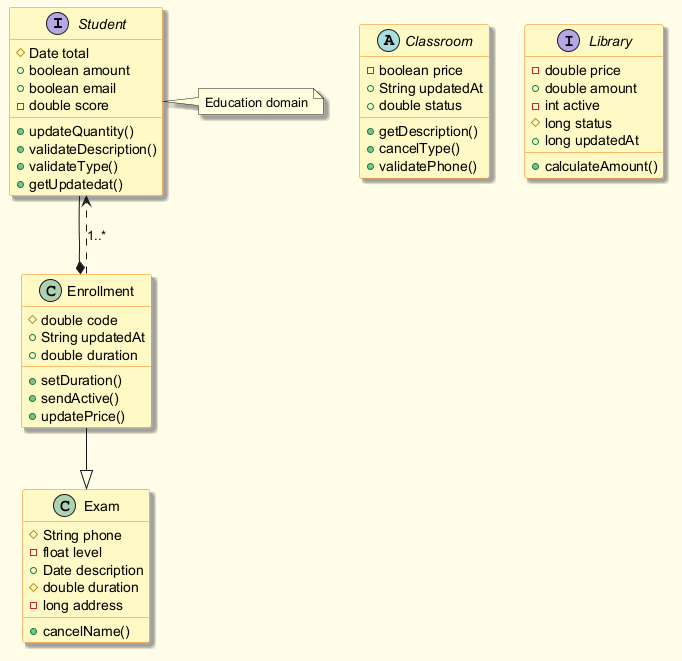

The diagram above was rendered by PlantUML. Its source (embedded in the PNG):
@startuml
skinparam backgroundColor #FFFDE7
skinparam classBackgroundColor #FFF9C4
skinparam classBorderColor #F57F17
skinparam shadowing true
interface Student {
  #Date total
  +boolean amount
  +boolean email
  -double score
  +updateQuantity()
  +validateDescription()
  +validateType()
  +getUpdatedat()
}
abstract class Classroom {
  -boolean price
  +String updatedAt
  +double status
  +getDescription()
  +cancelType()
  +validatePhone()
}
interface Library {
  -double price
  +double amount
  -int active
  #long status
  +long updatedAt
  +calculateAmount()
}
class Enrollment {
  #double code
  +String updatedAt
  +double duration
  +setDuration()
  +sendActive()
  +updatePrice()
}
class Exam {
  #String phone
  -float level
  +Date description
  #double duration
  -long address
  +cancelName()
}
Enrollment ..> Student : "1..*"
Student --* Enrollment
Enrollment --|> Exam
note right of Student : Education domain
@enduml